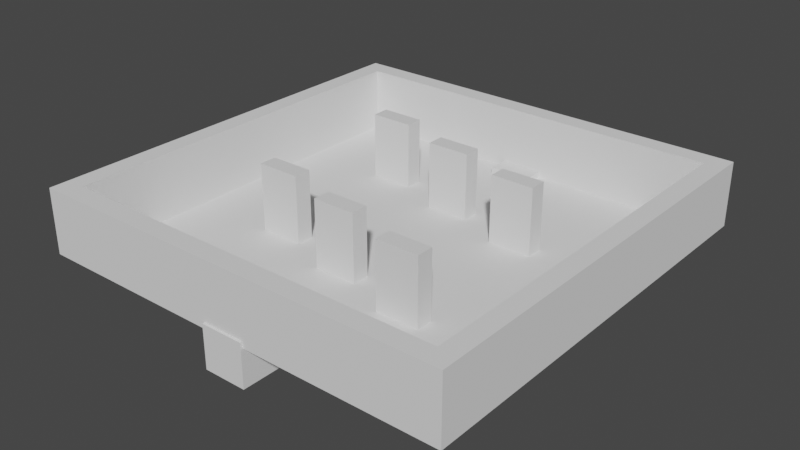 # Source: arena.blend  (saved by Blender 3.6.11; exported with 4.5.12 LTS)
import bpy
from mathutils import Matrix  # noqa: F401  (used for matrix-valued properties, if any)

bpy.ops.wm.read_factory_settings(use_empty=True)
scene = bpy.context.scene
scene.name = 'Scene'

# ---- collections
col_collection = bpy.data.collections.new('Collection'); scene.collection.children.link(col_collection)

# ---- world
world_world = bpy.data.worlds.new('World'); scene.world = world_world
world_world.use_nodes = True; world_world.node_tree.nodes.clear()
_N = world_world.node_tree.nodes; _L = world_world.node_tree.links
n0 = _N.new('ShaderNodeOutputWorld'); n0.name = 'World Output'; n0.location = (300, 300)
n1 = _N.new('ShaderNodeBackground'); n1.name = 'Background'; n1.location = (10, 300)
n1.inputs[0].default_value = (0.05088, 0.05088, 0.05088, 1.0)
_L.new(n1.outputs[0], n0.inputs[0])
n0.is_active_output = True
world_world.color = (0.05088, 0.05088, 0.05088)
world_world.use_sun_shadow = False
world_world.sun_shadow_jitter_overblur = 0.0

# ---- meshes
me_plane = bpy.data.meshes.new('Plane')
me_plane.from_pydata([(9.0, 9.0, 0.0), (-9.0, 9.0, 0.0), (9.0, -9.0, 0.0), (-9.0, -9.0, 0.0), (9.9, 9.9, 0.0), (-9.9, 9.9, 0.0), (9.9, -9.9, 0.0), (-9.9, -9.9, 0.0), (9.0, -9.0, 3.0), (9.0, 9.0, 3.0), (-9.0, 9.0, 3.0), (-9.0, -9.0, 3.0), (9.9, -9.9, 3.0), (9.9, 9.9, 3.0), (-9.9, 9.9, 3.0), (-9.9, -9.9, 3.0)], [], [(1, 5, 4, 0), (0, 9, 10, 1), (3, 11, 8, 2), (5, 14, 13, 4), (6, 12, 15, 7), (11, 15, 12, 8), (9, 13, 14, 10), (10, 14, 15, 11), (8, 12, 13, 9), (7, 15, 14, 5), (4, 13, 12, 6), (1, 10, 11, 3), (2, 8, 9, 0), (1, 3, 7, 5), (3, 2, 6, 7), (0, 4, 6, 2)])
_uv = me_plane.uv_layers.new(name='UVMap')
_uv.uv.foreach_set('vector', [0.0, 0.0, 0.0, 0.0, 0.0, 0.0, 0.0, 0.0, 0.0, 0.0, 0.0, 0.0, 1.0, 0.0, 1.0, 0.0, 1.0, 1.0, 1.0, 1.0, 0.0, 1.0, 0.0, 1.0, 1.0, 0.0, 1.0, 0.0, 0.0, 0.0, 0.0, 0.0, 0.0, 1.0, 0.0, 1.0, 1.0, 1.0, 1.0, 1.0, 1.0, 1.0, 1.0, 1.0, 0.0, 1.0, 0.0, 1.0, 0.0, 0.0, 0.0, 0.0, 1.0, 0.0, 1.0, 0.0, 1.0, 0.0, 1.0, 0.0, 1.0, 1.0, 1.0, 1.0, 0.0, 1.0, 0.0, 1.0, 0.0, 0.0, 0.0, 0.0, 1.0, 1.0, 1.0, 1.0, 1.0, 0.0, 1.0, 0.0, 0.0, 0.0, 0.0, 0.0, 0.0, 1.0, 0.0, 1.0, 1.0, 0.0, 1.0, 0.0, 1.0, 1.0, 1.0, 1.0, 0.0, 1.0, 0.0, 1.0, 0.0, 0.0, 0.0, 0.0, 0.0, 0.0, 0.0, 0.0, 0.0, 0.0, 0.0, 0.0, 0.0, 0.0, 0.0, 0.0, 0.0, 0.0, 0.0, 0.0, 0.0, 0.0, 0.0, 0.0, 0.0, 1.0, 0.0, 0.0])
me_plane.update()
me_cube_001 = bpy.data.meshes.new('Cube.001')
me_cube_001.from_pydata([(-1.0, -1.0, -1.0), (-1.0, -1.0, 1.0), (-1.0, 1.0, -1.0), (-1.0, 1.0, 1.0), (1.0, -1.0, -1.0), (1.0, -1.0, 1.0), (1.0, 1.0, -1.0), (1.0, 1.0, 1.0)], [], [(0, 1, 3, 2), (2, 3, 7, 6), (6, 7, 5, 4), (4, 5, 1, 0), (2, 6, 4, 0), (7, 3, 1, 5)])
_uv = me_cube_001.uv_layers.new(name='UVMap')
_uv.uv.foreach_set('vector', [0.375, 0.0, 0.625, 0.0, 0.625, 0.25, 0.375, 0.25, 0.375, 0.25, 0.625, 0.25, 0.625, 0.5, 0.375, 0.5, 0.375, 0.5, 0.625, 0.5, 0.625, 0.75, 0.375, 0.75, 0.375, 0.75, 0.625, 0.75, 0.625, 1.0, 0.375, 1.0, 0.125, 0.5, 0.375, 0.5, 0.375, 0.75, 0.125, 0.75, 0.625, 0.5, 0.875, 0.5, 0.875, 0.75, 0.625, 0.75])
me_cube_001.update()
me_cube_002 = bpy.data.meshes.new('Cube.002')
me_cube_002.from_pydata([(-1.0, -1.0, -1.0), (-1.0, -1.0, 1.0), (-1.0, 1.0, -1.0), (-1.0, 1.0, 1.0), (1.0, -1.0, -1.0), (1.0, -1.0, 1.0), (1.0, 1.0, -1.0), (1.0, 1.0, 1.0)], [], [(0, 1, 3, 2), (2, 3, 7, 6), (6, 7, 5, 4), (4, 5, 1, 0), (2, 6, 4, 0), (7, 3, 1, 5)])
_uv = me_cube_002.uv_layers.new(name='UVMap')
_uv.uv.foreach_set('vector', [0.375, 0.0, 0.625, 0.0, 0.625, 0.25, 0.375, 0.25, 0.375, 0.25, 0.625, 0.25, 0.625, 0.5, 0.375, 0.5, 0.375, 0.5, 0.625, 0.5, 0.625, 0.75, 0.375, 0.75, 0.375, 0.75, 0.625, 0.75, 0.625, 1.0, 0.375, 1.0, 0.125, 0.5, 0.375, 0.5, 0.375, 0.75, 0.125, 0.75, 0.625, 0.5, 0.875, 0.5, 0.875, 0.75, 0.625, 0.75])
me_cube_002.update()
me_cube_003 = bpy.data.meshes.new('Cube.003')
me_cube_003.from_pydata([(-1.0, -1.0, -1.0), (-1.0, -1.0, 1.0), (-1.0, 1.0, -1.0), (-1.0, 1.0, 1.0), (1.0, -1.0, -1.0), (1.0, -1.0, 1.0), (1.0, 1.0, -1.0), (1.0, 1.0, 1.0)], [], [(0, 1, 3, 2), (2, 3, 7, 6), (6, 7, 5, 4), (4, 5, 1, 0), (2, 6, 4, 0), (7, 3, 1, 5)])
_uv = me_cube_003.uv_layers.new(name='UVMap')
_uv.uv.foreach_set('vector', [0.375, 0.0, 0.625, 0.0, 0.625, 0.25, 0.375, 0.25, 0.375, 0.25, 0.625, 0.25, 0.625, 0.5, 0.375, 0.5, 0.375, 0.5, 0.625, 0.5, 0.625, 0.75, 0.375, 0.75, 0.375, 0.75, 0.625, 0.75, 0.625, 1.0, 0.375, 1.0, 0.125, 0.5, 0.375, 0.5, 0.375, 0.75, 0.125, 0.75, 0.625, 0.5, 0.875, 0.5, 0.875, 0.75, 0.625, 0.75])
me_cube_003.update()
me_cube_004 = bpy.data.meshes.new('Cube.004')
me_cube_004.from_pydata([(-1.0, -1.0, -1.0), (-1.0, -1.0, 1.0), (-1.0, 1.0, -1.0), (-1.0, 1.0, 1.0), (1.0, -1.0, -1.0), (1.0, -1.0, 1.0), (1.0, 1.0, -1.0), (1.0, 1.0, 1.0)], [], [(0, 1, 3, 2), (2, 3, 7, 6), (6, 7, 5, 4), (4, 5, 1, 0), (2, 6, 4, 0), (7, 3, 1, 5)])
_uv = me_cube_004.uv_layers.new(name='UVMap')
_uv.uv.foreach_set('vector', [0.375, 0.0, 0.625, 0.0, 0.625, 0.25, 0.375, 0.25, 0.375, 0.25, 0.625, 0.25, 0.625, 0.5, 0.375, 0.5, 0.375, 0.5, 0.625, 0.5, 0.625, 0.75, 0.375, 0.75, 0.375, 0.75, 0.625, 0.75, 0.625, 1.0, 0.375, 1.0, 0.125, 0.5, 0.375, 0.5, 0.375, 0.75, 0.125, 0.75, 0.625, 0.5, 0.875, 0.5, 0.875, 0.75, 0.625, 0.75])
me_cube_004.update()
me_cube_005 = bpy.data.meshes.new('Cube.005')
me_cube_005.from_pydata([(-1.0, -1.0, -1.0), (-1.0, -1.0, 1.0), (-1.0, 1.0, -1.0), (-1.0, 1.0, 1.0), (1.0, -1.0, -1.0), (1.0, -1.0, 1.0), (1.0, 1.0, -1.0), (1.0, 1.0, 1.0)], [], [(0, 1, 3, 2), (2, 3, 7, 6), (6, 7, 5, 4), (4, 5, 1, 0), (2, 6, 4, 0), (7, 3, 1, 5)])
_uv = me_cube_005.uv_layers.new(name='UVMap')
_uv.uv.foreach_set('vector', [0.375, 0.0, 0.625, 0.0, 0.625, 0.25, 0.375, 0.25, 0.375, 0.25, 0.625, 0.25, 0.625, 0.5, 0.375, 0.5, 0.375, 0.5, 0.625, 0.5, 0.625, 0.75, 0.375, 0.75, 0.375, 0.75, 0.625, 0.75, 0.625, 1.0, 0.375, 1.0, 0.125, 0.5, 0.375, 0.5, 0.375, 0.75, 0.125, 0.75, 0.625, 0.5, 0.875, 0.5, 0.875, 0.75, 0.625, 0.75])
me_cube_005.update()
me_cube_006 = bpy.data.meshes.new('Cube.006')
me_cube_006.from_pydata([(-1.0, -1.0, -1.0), (-1.0, -1.0, 1.0), (-1.0, 1.0, -1.0), (-1.0, 1.0, 1.0), (1.0, -1.0, -1.0), (1.0, -1.0, 1.0), (1.0, 1.0, -1.0), (1.0, 1.0, 1.0)], [], [(0, 1, 3, 2), (2, 3, 7, 6), (6, 7, 5, 4), (4, 5, 1, 0), (2, 6, 4, 0), (7, 3, 1, 5)])
_uv = me_cube_006.uv_layers.new(name='UVMap')
_uv.uv.foreach_set('vector', [0.375, 0.0, 0.625, 0.0, 0.625, 0.25, 0.375, 0.25, 0.375, 0.25, 0.625, 0.25, 0.625, 0.5, 0.375, 0.5, 0.375, 0.5, 0.625, 0.5, 0.625, 0.75, 0.375, 0.75, 0.375, 0.75, 0.625, 0.75, 0.625, 1.0, 0.375, 1.0, 0.125, 0.5, 0.375, 0.5, 0.375, 0.75, 0.125, 0.75, 0.625, 0.5, 0.875, 0.5, 0.875, 0.75, 0.625, 0.75])
me_cube_006.update()
me_cube_007 = bpy.data.meshes.new('Cube.007')
me_cube_007.from_pydata([(-1.0, -1.0, -1.0), (-1.0, -1.0, 1.0), (-1.0, 1.0, -1.0), (-1.0, 1.0, 1.0), (1.0, -1.0, -1.0), (1.0, -1.0, 1.0), (1.0, 1.0, -1.0), (1.0, 1.0, 1.0)], [], [(0, 1, 3, 2), (2, 3, 7, 6), (6, 7, 5, 4), (4, 5, 1, 0), (2, 6, 4, 0), (7, 3, 1, 5)])
_uv = me_cube_007.uv_layers.new(name='UVMap')
_uv.uv.foreach_set('vector', [0.375, 0.0, 0.625, 0.0, 0.625, 0.25, 0.375, 0.25, 0.375, 0.25, 0.625, 0.25, 0.625, 0.5, 0.375, 0.5, 0.375, 0.5, 0.625, 0.5, 0.625, 0.75, 0.375, 0.75, 0.375, 0.75, 0.625, 0.75, 0.625, 1.0, 0.375, 1.0, 0.125, 0.5, 0.375, 0.5, 0.375, 0.75, 0.125, 0.75, 0.625, 0.5, 0.875, 0.5, 0.875, 0.75, 0.625, 0.75])
me_cube_007.update()
me_cube_008 = bpy.data.meshes.new('Cube.008')
me_cube_008.from_pydata([(-1.0, -1.0, -1.0), (-1.0, -1.0, 1.0), (-1.0, 1.0, -1.0), (-1.0, 1.0, 1.0), (1.0, -1.0, -1.0), (1.0, -1.0, 1.0), (1.0, 1.0, -1.0), (1.0, 1.0, 1.0)], [], [(0, 1, 3, 2), (2, 3, 7, 6), (6, 7, 5, 4), (4, 5, 1, 0), (2, 6, 4, 0), (7, 3, 1, 5)])
_uv = me_cube_008.uv_layers.new(name='UVMap')
_uv.uv.foreach_set('vector', [0.375, 0.0, 0.625, 0.0, 0.625, 0.25, 0.375, 0.25, 0.375, 0.25, 0.625, 0.25, 0.625, 0.5, 0.375, 0.5, 0.375, 0.5, 0.625, 0.5, 0.625, 0.75, 0.375, 0.75, 0.375, 0.75, 0.625, 0.75, 0.625, 1.0, 0.375, 1.0, 0.125, 0.5, 0.375, 0.5, 0.375, 0.75, 0.125, 0.75, 0.625, 0.5, 0.875, 0.5, 0.875, 0.75, 0.625, 0.75])
me_cube_008.update()
me_plane_001 = bpy.data.meshes.new('Plane.001')
me_plane_001.from_pydata([(9.0, 9.0, 0.0), (-9.0, 9.0, 0.0), (9.0, -9.0, 0.0), (-9.0, -9.0, 0.0), (9.0, 9.0, -0.5307), (-9.0, 9.0, -0.5307), (9.0, -9.0, -0.5307), (-9.0, -9.0, -0.5307)], [], [(3, 2, 0, 1), (7, 5, 4, 6), (1, 5, 7, 3), (2, 6, 4, 0), (3, 7, 6, 2), (0, 4, 5, 1)])
_uv = me_plane_001.uv_layers.new(name='UVMap')
_uv.uv.foreach_set('vector', [0.0, 0.0, 0.0, 0.0, 0.0, 0.0, 0.0, 0.0, 0.0, 0.0, 0.0, 0.0, 0.0, 0.0, 0.0, 0.0, 0.0, 0.0, 0.0, 0.0, 0.0, 0.0, 0.0, 0.0, 0.0, 0.0, 0.0, 0.0, 0.0, 0.0, 0.0, 0.0, 0.0, 0.0, 0.0, 0.0, 0.0, 0.0, 0.0, 0.0, 0.0, 0.0, 0.0, 0.0, 0.0, 0.0, 0.0, 0.0])
me_plane_001.update()

# ---- objects
ob_plane = bpy.data.objects.new('Plane', me_plane)
ob_cube = bpy.data.objects.new('Cube', me_cube_001)
ob_cube_001 = bpy.data.objects.new('Cube.001', me_cube_002)
ob_cube_002 = bpy.data.objects.new('Cube.002', me_cube_003)
ob_cube_003 = bpy.data.objects.new('Cube.003', me_cube_004)
ob_cube_004 = bpy.data.objects.new('Cube.004', me_cube_005)
ob_cube_005 = bpy.data.objects.new('Cube.005', me_cube_006)
ob_cube_006 = bpy.data.objects.new('Cube.006', me_cube_007)
ob_cube_007 = bpy.data.objects.new('Cube.007', me_cube_008)
ob_plane_001 = bpy.data.objects.new('Plane.001', me_plane_001)

# ---- transforms, parenting, visibility, modifiers, constraints
ob_plane.location = (0.0, 0.0, 0.0)
ob_cube.location = (0.0, 9.0, -0.7205)
ob_cube_001.location = (0.0, -9.0, -0.7205)
ob_cube_002.location = (0.0, 3.6, 1.0)
ob_cube_002.scale = (1.0, 0.4, 2.1)
ob_cube_003.location = (0.0, -3.6, 1.0)
ob_cube_003.scale = (1.0, 0.4, 2.1)
ob_cube_004.location = (-4.0, 4.6, 1.0)
ob_cube_004.scale = (1.0, 0.4, 2.1)
ob_cube_005.location = (-4.0, -2.6, 1.0)
ob_cube_005.scale = (1.0, 0.4, 2.1)
ob_cube_006.location = (4.0, 2.6, 1.0)
ob_cube_006.scale = (1.0, 0.4, 2.1)
ob_cube_007.location = (4.0, -4.6, 1.0)
ob_cube_007.scale = (1.0, 0.4, 2.1)
ob_plane_001.location = (0.0, 0.0, 0.0)

# ---- collection membership
col_collection.objects.link(ob_plane)
col_collection.objects.link(ob_cube)
col_collection.objects.link(ob_cube_001)
col_collection.objects.link(ob_cube_002)
col_collection.objects.link(ob_cube_003)
col_collection.objects.link(ob_cube_004)
col_collection.objects.link(ob_cube_005)
col_collection.objects.link(ob_cube_006)
col_collection.objects.link(ob_cube_007)
col_collection.objects.link(ob_plane_001)

# ---- scene / render settings (as saved in the file)
scene.frame_start = 1; scene.frame_end = 250; scene.frame_set(1)
scene.render.engine = 'BLENDER_EEVEE_NEXT'
scene.cycles.sampling_pattern = 'TABULATED_SOBOL'
scene.view_settings.view_transform = 'Filmic'
bpy.context.view_layer.update()

# ---- added for rendering (the .blend has no active camera and no usable light): camera, sun
cam_auto = bpy.data.cameras.new('AutoCamera')
cam_auto.lens = 50.0
cam_auto.sensor_width = 36.0
cam_auto.clip_end = 1000.0
ob_auto_camera = bpy.data.objects.new('AutoCamera', cam_auto)
scene.collection.objects.link(ob_auto_camera)
ob_auto_camera.location = (26.418, -31.7016, 21.8241)
ob_auto_camera.rotation_euler = (1.09748, -7.21219e-08, 0.694738)
scene.camera = ob_auto_camera
light_auto_sun = bpy.data.lights.new('AutoSun', 'SUN')
light_auto_sun.energy = 3.0
light_auto_sun.angle = 0.0523599
ob_auto_sun = bpy.data.objects.new('AutoSun', light_auto_sun)
scene.collection.objects.link(ob_auto_sun)
ob_auto_sun.rotation_euler = (0.872665, 0.174533, 0.523599)
bpy.context.view_layer.update()

